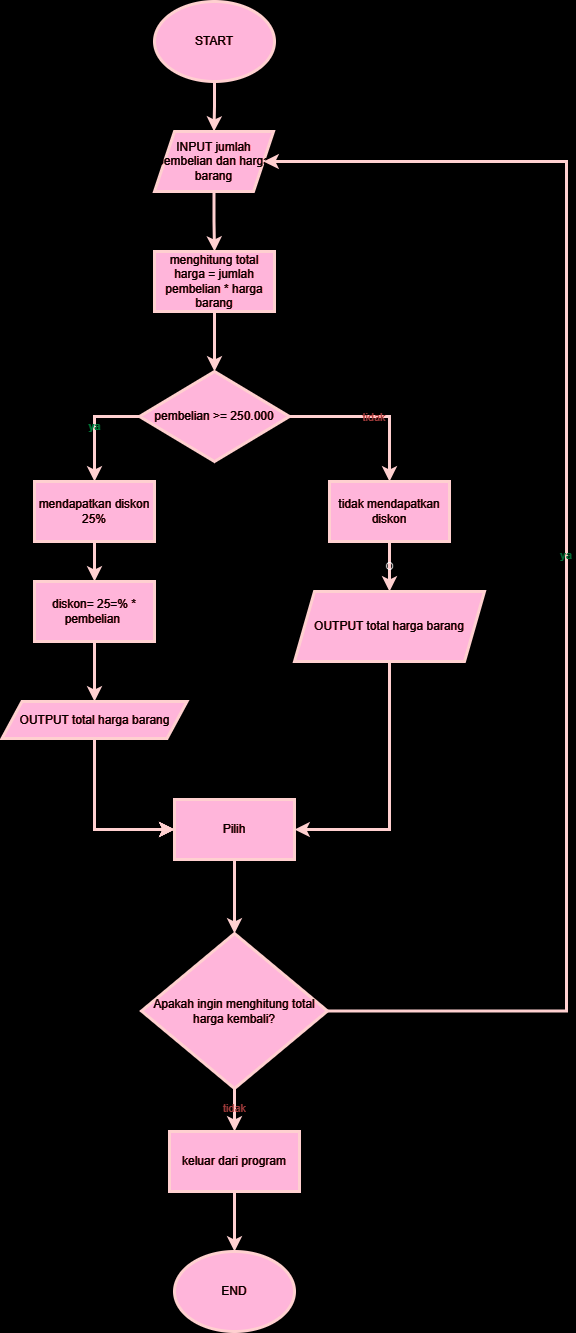

The diagram above was exported from draw.io. Its source (the exported page's mxGraphModel, read from the mxfile embedded in the PNG):
<mxGraphModel dx="5250" dy="3710" grid="0" gridSize="10" guides="1" tooltips="1" connect="1" arrows="1" fold="1" page="1" pageScale="1" pageWidth="850" pageHeight="1100" background="#000000" math="0" shadow="0">
  <root>
    <mxCell id="0" />
    <mxCell id="1" parent="0" />
    <mxCell id="GgyFdm7DhXLHvmsj2wza-6" style="edgeStyle=orthogonalEdgeStyle;rounded=0;orthogonalLoop=1;jettySize=auto;html=1;exitX=0.5;exitY=1;exitDx=0;exitDy=0;labelBackgroundColor=none;strokeColor=#6F0000;fontColor=default;strokeWidth=3;fillColor=#a20025;" parent="1" source="GgyFdm7DhXLHvmsj2wza-1" target="GgyFdm7DhXLHvmsj2wza-2" edge="1">
      <mxGeometry relative="1" as="geometry" />
    </mxCell>
    <mxCell id="GgyFdm7DhXLHvmsj2wza-1" value="START" style="ellipse;whiteSpace=wrap;html=1;labelBackgroundColor=none;fillColor=#a20025;strokeColor=#6F0000;strokeWidth=3;fontColor=#ffffff;" parent="1" vertex="1">
      <mxGeometry x="365" y="-1040" width="120" height="80" as="geometry" />
    </mxCell>
    <mxCell id="GgyFdm7DhXLHvmsj2wza-12" style="edgeStyle=orthogonalEdgeStyle;rounded=0;orthogonalLoop=1;jettySize=auto;html=1;exitX=0.5;exitY=1;exitDx=0;exitDy=0;entryX=0.5;entryY=0;entryDx=0;entryDy=0;labelBackgroundColor=none;strokeColor=#6F0000;fontColor=default;strokeWidth=3;fillColor=#a20025;" parent="1" source="GgyFdm7DhXLHvmsj2wza-2" target="GgyFdm7DhXLHvmsj2wza-11" edge="1">
      <mxGeometry relative="1" as="geometry" />
    </mxCell>
    <mxCell id="GgyFdm7DhXLHvmsj2wza-2" value="INPUT jumlah pembelian dan harga barang" style="shape=parallelogram;perimeter=parallelogramPerimeter;whiteSpace=wrap;html=1;fixedSize=1;labelBackgroundColor=none;fillColor=#a20025;strokeColor=#6F0000;strokeWidth=3;fontColor=#ffffff;" parent="1" vertex="1">
      <mxGeometry x="365" y="-910" width="119" height="60" as="geometry" />
    </mxCell>
    <mxCell id="GgyFdm7DhXLHvmsj2wza-18" style="edgeStyle=orthogonalEdgeStyle;rounded=0;orthogonalLoop=1;jettySize=auto;html=1;labelBackgroundColor=none;strokeColor=#6F0000;fontColor=default;strokeWidth=3;fillColor=#a20025;" parent="1" source="GgyFdm7DhXLHvmsj2wza-3" target="GgyFdm7DhXLHvmsj2wza-17" edge="1">
      <mxGeometry relative="1" as="geometry" />
    </mxCell>
    <mxCell id="GgyFdm7DhXLHvmsj2wza-3" value="mendapatkan diskon 25%" style="rounded=0;whiteSpace=wrap;html=1;labelBackgroundColor=none;fillColor=#a20025;strokeColor=#6F0000;strokeWidth=3;fontColor=#ffffff;" parent="1" vertex="1">
      <mxGeometry x="245" y="-560" width="120" height="60" as="geometry" />
    </mxCell>
    <mxCell id="GgyFdm7DhXLHvmsj2wza-8" value="ya" style="edgeStyle=orthogonalEdgeStyle;rounded=0;orthogonalLoop=1;jettySize=auto;html=1;exitX=0;exitY=0.5;exitDx=0;exitDy=0;labelBackgroundColor=none;strokeColor=#6F0000;fontColor=#00ffbf;strokeWidth=3;fontStyle=1;fillColor=#a20025;" parent="1" source="GgyFdm7DhXLHvmsj2wza-4" target="GgyFdm7DhXLHvmsj2wza-3" edge="1">
      <mxGeometry relative="1" as="geometry" />
    </mxCell>
    <mxCell id="GgyFdm7DhXLHvmsj2wza-9" value="tidak" style="edgeStyle=orthogonalEdgeStyle;rounded=0;orthogonalLoop=1;jettySize=auto;exitX=1;exitY=0.5;exitDx=0;exitDy=0;entryX=0.5;entryY=0;entryDx=0;entryDy=0;labelBackgroundColor=none;strokeColor=#6F0000;fontColor=#FF9999;startSize=6;strokeWidth=3;fillColor=#a20025;" parent="1" source="GgyFdm7DhXLHvmsj2wza-4" target="GgyFdm7DhXLHvmsj2wza-5" edge="1">
      <mxGeometry relative="1" as="geometry" />
    </mxCell>
    <mxCell id="GgyFdm7DhXLHvmsj2wza-4" value="pembelian &amp;gt;= 250.000" style="rhombus;whiteSpace=wrap;html=1;labelBackgroundColor=none;fillColor=#a20025;strokeColor=#6F0000;strokeWidth=3;fontColor=#ffffff;" parent="1" vertex="1">
      <mxGeometry x="350" y="-670" width="150" height="90" as="geometry" />
    </mxCell>
    <mxCell id="GgyFdm7DhXLHvmsj2wza-15" value="O" style="edgeStyle=orthogonalEdgeStyle;rounded=0;orthogonalLoop=1;jettySize=auto;html=1;exitX=0.5;exitY=1;exitDx=0;exitDy=0;labelBackgroundColor=none;strokeColor=#6F0000;fontColor=default;strokeWidth=3;fillColor=#a20025;" parent="1" source="GgyFdm7DhXLHvmsj2wza-5" target="GgyFdm7DhXLHvmsj2wza-14" edge="1">
      <mxGeometry relative="1" as="geometry" />
    </mxCell>
    <mxCell id="GgyFdm7DhXLHvmsj2wza-5" value="tidak mendapatkan diskon" style="rounded=0;whiteSpace=wrap;html=1;labelBackgroundColor=none;fillColor=#a20025;strokeColor=#6F0000;strokeWidth=3;fontColor=#ffffff;" parent="1" vertex="1">
      <mxGeometry x="540" y="-560" width="120" height="60" as="geometry" />
    </mxCell>
    <mxCell id="GgyFdm7DhXLHvmsj2wza-13" style="edgeStyle=orthogonalEdgeStyle;rounded=0;orthogonalLoop=1;jettySize=auto;html=1;exitX=0.5;exitY=1;exitDx=0;exitDy=0;entryX=0.5;entryY=0;entryDx=0;entryDy=0;labelBackgroundColor=none;strokeColor=#6F0000;fontColor=default;strokeWidth=3;fillColor=#a20025;" parent="1" source="GgyFdm7DhXLHvmsj2wza-11" target="GgyFdm7DhXLHvmsj2wza-4" edge="1">
      <mxGeometry relative="1" as="geometry" />
    </mxCell>
    <mxCell id="GgyFdm7DhXLHvmsj2wza-11" value="menghitung total harga = jumlah pembelian * harga barang" style="rounded=0;whiteSpace=wrap;html=1;labelBackgroundColor=none;fillColor=#a20025;strokeColor=#6F0000;strokeWidth=3;fontColor=#ffffff;" parent="1" vertex="1">
      <mxGeometry x="365" y="-790" width="120" height="60" as="geometry" />
    </mxCell>
    <mxCell id="XP_eqb9IAXO-U254uogq-17" style="edgeStyle=orthogonalEdgeStyle;rounded=0;orthogonalLoop=1;jettySize=auto;html=1;entryX=1;entryY=0.5;entryDx=0;entryDy=0;strokeColor=#6F0000;strokeWidth=3;fillColor=#a20025;" edge="1" parent="1" source="GgyFdm7DhXLHvmsj2wza-14" target="XP_eqb9IAXO-U254uogq-3">
      <mxGeometry relative="1" as="geometry" />
    </mxCell>
    <mxCell id="GgyFdm7DhXLHvmsj2wza-14" value="OUTPUT total harga barang" style="shape=parallelogram;perimeter=parallelogramPerimeter;whiteSpace=wrap;html=1;fixedSize=1;labelBackgroundColor=none;fillColor=#a20025;strokeColor=#6F0000;strokeWidth=3;fontColor=#ffffff;" parent="1" vertex="1">
      <mxGeometry x="505" y="-450" width="190" height="70" as="geometry" />
    </mxCell>
    <mxCell id="GgyFdm7DhXLHvmsj2wza-20" style="edgeStyle=orthogonalEdgeStyle;rounded=0;orthogonalLoop=1;jettySize=auto;html=1;labelBackgroundColor=none;strokeColor=#6F0000;fontColor=default;strokeWidth=3;fillColor=#a20025;" parent="1" source="GgyFdm7DhXLHvmsj2wza-17" target="GgyFdm7DhXLHvmsj2wza-19" edge="1">
      <mxGeometry relative="1" as="geometry" />
    </mxCell>
    <mxCell id="GgyFdm7DhXLHvmsj2wza-17" value="diskon= 25=% * pembelian&amp;nbsp;" style="rounded=0;whiteSpace=wrap;html=1;labelBackgroundColor=none;fillColor=#a20025;strokeColor=#6F0000;strokeWidth=3;fontColor=#ffffff;" parent="1" vertex="1">
      <mxGeometry x="245" y="-460" width="120" height="60" as="geometry" />
    </mxCell>
    <mxCell id="XP_eqb9IAXO-U254uogq-8" style="edgeStyle=orthogonalEdgeStyle;rounded=0;orthogonalLoop=1;jettySize=auto;html=1;entryX=0;entryY=0.5;entryDx=0;entryDy=0;strokeColor=#6F0000;strokeWidth=3;fillColor=#a20025;" edge="1" parent="1" source="GgyFdm7DhXLHvmsj2wza-19" target="XP_eqb9IAXO-U254uogq-3">
      <mxGeometry relative="1" as="geometry" />
    </mxCell>
    <mxCell id="XP_eqb9IAXO-U254uogq-9" style="edgeStyle=orthogonalEdgeStyle;rounded=0;orthogonalLoop=1;jettySize=auto;html=1;entryX=0;entryY=0.5;entryDx=0;entryDy=0;strokeColor=#6F0000;strokeWidth=3;fillColor=#a20025;" edge="1" parent="1" source="GgyFdm7DhXLHvmsj2wza-19" target="XP_eqb9IAXO-U254uogq-3">
      <mxGeometry relative="1" as="geometry" />
    </mxCell>
    <mxCell id="XP_eqb9IAXO-U254uogq-10" style="edgeStyle=orthogonalEdgeStyle;rounded=0;orthogonalLoop=1;jettySize=auto;html=1;entryX=0;entryY=0.5;entryDx=0;entryDy=0;strokeColor=#6F0000;strokeWidth=3;fillColor=#a20025;" edge="1" parent="1" source="GgyFdm7DhXLHvmsj2wza-19" target="XP_eqb9IAXO-U254uogq-3">
      <mxGeometry relative="1" as="geometry" />
    </mxCell>
    <mxCell id="XP_eqb9IAXO-U254uogq-13" style="edgeStyle=orthogonalEdgeStyle;rounded=0;orthogonalLoop=1;jettySize=auto;html=1;entryX=0;entryY=0.5;entryDx=0;entryDy=0;strokeColor=#6F0000;strokeWidth=3;fillColor=#a20025;" edge="1" parent="1" source="GgyFdm7DhXLHvmsj2wza-19" target="XP_eqb9IAXO-U254uogq-3">
      <mxGeometry relative="1" as="geometry" />
    </mxCell>
    <mxCell id="GgyFdm7DhXLHvmsj2wza-19" value="OUTPUT total harga barang" style="shape=parallelogram;perimeter=parallelogramPerimeter;whiteSpace=wrap;html=1;fixedSize=1;labelBackgroundColor=none;fillColor=#a20025;strokeColor=#6F0000;strokeWidth=3;fontColor=#ffffff;" parent="1" vertex="1">
      <mxGeometry x="212.5" y="-340" width="185" height="37" as="geometry" />
    </mxCell>
    <mxCell id="GgyFdm7DhXLHvmsj2wza-29" style="edgeStyle=orthogonalEdgeStyle;rounded=0;orthogonalLoop=1;jettySize=auto;html=1;exitX=0.5;exitY=1;exitDx=0;exitDy=0;strokeColor=#6F0000;labelBackgroundColor=none;fontColor=default;strokeWidth=3;fillColor=#a20025;" parent="1" source="GgyFdm7DhXLHvmsj2wza-21" target="GgyFdm7DhXLHvmsj2wza-28" edge="1">
      <mxGeometry relative="1" as="geometry" />
    </mxCell>
    <mxCell id="GgyFdm7DhXLHvmsj2wza-21" value="keluar dari program" style="rounded=0;whiteSpace=wrap;html=1;labelBackgroundColor=none;fillColor=#a20025;strokeColor=#6F0000;strokeWidth=3;fontColor=#ffffff;" parent="1" vertex="1">
      <mxGeometry x="380" y="90" width="130" height="60" as="geometry" />
    </mxCell>
    <mxCell id="GgyFdm7DhXLHvmsj2wza-28" value="END" style="ellipse;whiteSpace=wrap;html=1;labelBackgroundColor=none;fillColor=#a20025;strokeColor=#6F0000;strokeWidth=3;fontColor=#ffffff;" parent="1" vertex="1">
      <mxGeometry x="385" y="210" width="120" height="80" as="geometry" />
    </mxCell>
    <mxCell id="XP_eqb9IAXO-U254uogq-18" value="ya" style="edgeStyle=orthogonalEdgeStyle;rounded=0;orthogonalLoop=1;jettySize=auto;entryX=1;entryY=0.5;entryDx=0;entryDy=0;fillColor=#a20025;strokeColor=#6F0000;strokeWidth=3;labelBackgroundColor=none;fontColor=#5ecf9a;fontSize=11;fontStyle=1" edge="1" parent="1" source="XP_eqb9IAXO-U254uogq-1" target="GgyFdm7DhXLHvmsj2wza-2">
      <mxGeometry relative="1" as="geometry">
        <Array as="points">
          <mxPoint x="777" y="-30" />
          <mxPoint x="777" y="-880" />
        </Array>
      </mxGeometry>
    </mxCell>
    <mxCell id="XP_eqb9IAXO-U254uogq-20" value="tidak" style="edgeStyle=orthogonalEdgeStyle;rounded=0;orthogonalLoop=1;jettySize=auto;html=1;entryX=0.5;entryY=0;entryDx=0;entryDy=0;strokeColor=#6F0000;strokeWidth=3;labelBackgroundColor=none;fontColor=#FF9999;" edge="1" parent="1" source="XP_eqb9IAXO-U254uogq-1" target="GgyFdm7DhXLHvmsj2wza-21">
      <mxGeometry relative="1" as="geometry">
        <Array as="points">
          <mxPoint x="445" y="46" />
          <mxPoint x="445" y="46" />
        </Array>
      </mxGeometry>
    </mxCell>
    <mxCell id="XP_eqb9IAXO-U254uogq-1" value="Apakah ingin menghitung total harga kembali?" style="rhombus;whiteSpace=wrap;html=1;strokeColor=#6F0000;strokeWidth=3;fillColor=#a20025;fontColor=#ffffff;" vertex="1" parent="1">
      <mxGeometry x="352" y="-108" width="186" height="155" as="geometry" />
    </mxCell>
    <mxCell id="XP_eqb9IAXO-U254uogq-15" style="edgeStyle=orthogonalEdgeStyle;rounded=0;orthogonalLoop=1;jettySize=auto;html=1;entryX=0.5;entryY=0;entryDx=0;entryDy=0;strokeColor=#6F0000;strokeWidth=3;fillColor=#a20025;" edge="1" parent="1" source="XP_eqb9IAXO-U254uogq-3" target="XP_eqb9IAXO-U254uogq-1">
      <mxGeometry relative="1" as="geometry" />
    </mxCell>
    <mxCell id="XP_eqb9IAXO-U254uogq-3" value="Pilih" style="rounded=0;whiteSpace=wrap;html=1;strokeColor=#6F0000;strokeWidth=3;fillColor=#a20025;fontColor=#ffffff;" vertex="1" parent="1">
      <mxGeometry x="385" y="-242" width="120" height="60" as="geometry" />
    </mxCell>
    <mxCell id="XP_eqb9IAXO-U254uogq-4" style="edgeStyle=orthogonalEdgeStyle;rounded=0;orthogonalLoop=1;jettySize=auto;html=1;exitX=0.5;exitY=1;exitDx=0;exitDy=0;strokeColor=#6F0000;strokeWidth=3;fillColor=#a20025;" edge="1" parent="1" source="GgyFdm7DhXLHvmsj2wza-21" target="GgyFdm7DhXLHvmsj2wza-21">
      <mxGeometry relative="1" as="geometry" />
    </mxCell>
  </root>
</mxGraphModel>